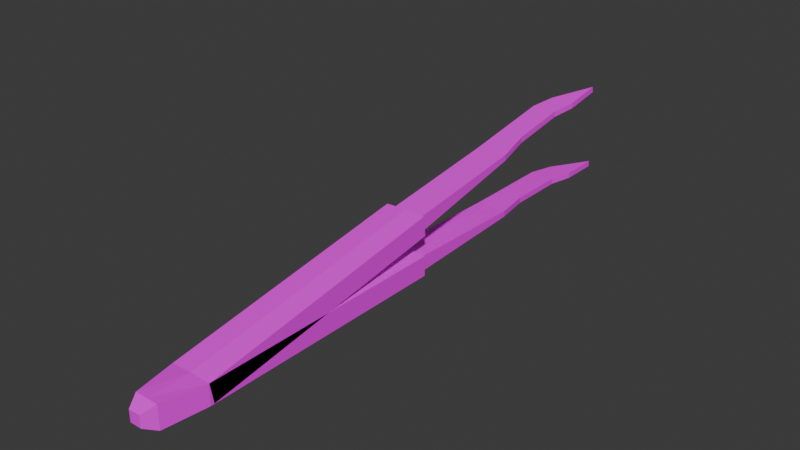 # Source: tweeser.blend  (saved by Blender 4.3.34; exported with 4.5.12 LTS)
import bpy
from mathutils import Matrix  # noqa: F401  (used for matrix-valued properties, if any)

bpy.ops.wm.read_factory_settings(use_empty=True)
scene = bpy.context.scene
scene.name = 'Scene'

# ---- collections
col_collection = bpy.data.collections.new('Collection'); scene.collection.children.link(col_collection)

# ---- images (referenced by path relative to the original .blend; pixels are not part of the script)
import os
ASSET_DIR = os.environ.get("B2B_ASSET_DIR", "")  # directory of the original .blend (textures are referenced by path, not embedded)
HERE = os.path.dirname(os.path.abspath(__file__))  # packed textures are extracted next to this script under _unpacked/

def load_image(name, relpath, width, height, colorspace="sRGB"):
    """Load a texture the original file referenced (path relative to the .blend, or extracted next to this script)."""
    p = next((c for c in (os.path.join(HERE, relpath), os.path.join(ASSET_DIR, relpath)) if relpath and os.path.exists(c)), "")
    if p:
        img = bpy.data.images.load(p, check_existing=True)
        img.name = name
    else:  # same state as the original file: an image datablock whose file is absent (Cycles renders it pink)
        img = bpy.data.images.new(name, width, height)
        img.source = "FILE"
        img.filepath = "//" + (relpath or name)
    img.colorspace_settings.name = colorspace
    return img
img_palette_png = load_image('palette.png', 'palette.png', 1024, 1024, 'sRGB')

# ---- materials (node trees are filled in below, after node groups)
mat_material = bpy.data.materials.new('Material')
mat_material.alpha_threshold = 0.0
mat_material.roughness = 0.5
mat_material.line_color = (0.0, 0.0, 0.0, 1.0)

# ---- material node trees
mat_material.use_nodes = True; mat_material.node_tree.nodes.clear()
_N = mat_material.node_tree.nodes; _L = mat_material.node_tree.links
n0 = _N.new('ShaderNodeOutputMaterial'); n0.name = 'Material Output'; n0.location = (300, 300)
n1 = _N.new('ShaderNodeBsdfPrincipled'); n1.name = 'Principled BSDF'; n1.location = (10, 300)
n1.inputs[3].default_value = 1.45
n2 = _N.new('ShaderNodeTexImage'); n2.name = 'Image Texture'; n2.location = (-280, 280)
n2.image = img_palette_png
_L.new(n1.outputs[0], n0.inputs[0])
_L.new(n2.outputs[0], n1.inputs[0])
n0.is_active_output = True

# ---- world
world_world = bpy.data.worlds.new('World'); scene.world = world_world
world_world.use_nodes = True; world_world.node_tree.nodes.clear()
_N = world_world.node_tree.nodes; _L = world_world.node_tree.links
n0 = _N.new('ShaderNodeOutputWorld'); n0.name = 'World Output'; n0.location = (300, 300)
n1 = _N.new('ShaderNodeBackground'); n1.name = 'Background'; n1.location = (10, 300)
n1.inputs[0].default_value = (0.05088, 0.05088, 0.05088, 1.0)
_L.new(n1.outputs[0], n0.inputs[0])
n0.is_active_output = True
world_world.color = (0.05088, 0.05088, 0.05088)
world_world.sun_shadow_jitter_overblur = 0.0

# ---- meshes
me_cube = bpy.data.meshes.new('Cube')
me_cube.from_pydata([(1.7, 24.0, 0.9), (1.7, 24.0, -0.8), (1.0, -1.0, 1.0), (1.0, -1.0, -1.0), (-1.8, 24.0, 0.9), (-1.8, 24.0, -0.9), (-1.0, -1.0, 1.0), (-1.0, -1.0, -1.0), (1.303, 24.0, 0.6515), (1.303, 24.0, -0.6515), (-1.303, 24.0, 0.6515), (-1.303, 24.0, -0.6515), (1.303, 35.0, 0.3515), (1.303, 35.0, -0.1515), (-1.303, 35.0, 0.3515), (-1.303, 35.0, -0.1515), (0.828, 38.0, 0.3517), (0.828, 38.0, -0.1514), (-1.303, 38.0, 0.3515), (-1.303, 38.0, -0.1515), (0.828, 43.0, 0.3517), (0.828, 43.0, -0.1514), (-1.303, 43.0, 0.3515), (-1.303, 43.0, -0.1515), (1.303, 45.0, 0.3515), (1.303, 45.0, -0.1515), (-0.7201, 45.0, 0.3515), (-0.7201, 45.0, -0.1515), (1.303, 48.34, 0.3515), (1.303, 48.34, -0.1515), (1.28, 48.34, 0.3515), (1.28, 48.34, -0.1515), (-1.8, 2.5, -0.9), (1.7, 2.5, 0.9), (-1.8, 2.5, 0.9), (1.7, 2.5, -0.8), (0.0, 24.0, -1.0), (0.0, -1.0, 1.0), (0.0, -1.0, -1.0), (0.0, 24.0, 1.0), (0.0, 24.0, -0.6515), (0.0, 24.0, 0.6515), (0.0, 35.0, -0.1515), (0.0, 35.0, 0.3515), (-0.2375, 38.0, -0.1515), (-0.2375, 38.0, 0.3516), (-0.2375, 43.0, -0.1515), (-0.2375, 43.0, 0.3516), (0.2915, 45.0, -0.1515), (0.2915, 45.0, 0.3515), (1.291, 48.34, -0.1515), (1.291, 48.34, 0.3515), (0.0, 2.5, -1.0), (0.0, 2.5, 1.0), (0.5, -2.0, 0.5), (0.5, -2.0, -0.5), (-0.5, -2.0, 0.5), (-0.5, -2.0, -0.5), (0.0, -2.0, 0.5), (0.0, -2.0, -0.5), (1.7, 23.78, 4.289), (1.7, 24.04, 2.61), (-1.8, 23.78, 4.289), (-1.8, 24.06, 2.511), (1.303, 23.82, 4.043), (1.303, 24.02, 2.756), (-1.303, 23.82, 4.043), (-1.303, 24.02, 2.756), (1.303, 34.73, 5.477), (1.303, 34.81, 4.98), (-1.303, 34.73, 5.477), (-1.303, 34.81, 4.98), (0.828, 37.69, 5.949), (0.828, 37.77, 5.452), (-1.303, 37.69, 5.949), (-1.303, 37.77, 5.452), (0.828, 42.63, 6.736), (0.828, 42.71, 6.239), (-1.303, 42.63, 6.736), (-1.303, 42.71, 6.239), (1.303, 44.6, 7.05), (1.303, 44.68, 6.553), (-0.7201, 44.6, 7.05), (-0.7201, 44.68, 6.553), (1.303, 47.9, 7.575), (1.303, 47.97, 7.078), (1.28, 47.9, 7.575), (1.28, 47.97, 7.078), (-1.8, 2.828, -0.871), (1.7, 2.544, 0.9066), (-1.8, 2.544, 0.9066), (1.7, 2.812, -0.7722), (-1.726e-16, 24.08, 2.412), (-1.726e-16, 23.76, 4.387), (-1.726e-16, 24.02, 2.756), (-1.726e-16, 23.82, 4.043), (-1.726e-16, 34.81, 4.98), (-1.726e-16, 34.73, 5.477), (-0.2375, 37.77, 5.452), (-0.2375, 37.69, 5.949), (-0.2375, 42.71, 6.239), (-0.2375, 42.63, 6.736), (0.2915, 44.68, 6.553), (0.2915, 44.6, 7.05), (1.291, 47.97, 7.078), (1.291, 47.9, 7.575), (-1.726e-16, 2.843, -0.9698), (-1.726e-16, 2.529, 1.005)], [], [(53, 34, 6, 37), (3, 2, 54, 55), (32, 34, 4, 5), (52, 35, 3, 38), (35, 33, 2, 3), (36, 5, 11, 40), (41, 8, 12, 43), (39, 0, 8, 41), (0, 1, 9, 8), (5, 4, 10, 11), (12, 13, 17, 16), (8, 9, 13, 12), (11, 10, 14, 15), (40, 11, 15, 42), (19, 18, 22, 23), (15, 14, 18, 19), (42, 15, 19, 44), (43, 12, 16, 45), (47, 20, 24, 49), (44, 19, 23, 46), (45, 16, 20, 47), (16, 17, 21, 20), (27, 26, 30, 31), (20, 21, 25, 24), (23, 22, 26, 27), (46, 23, 27, 48), (50, 51, 28, 29), (48, 27, 31, 50), (49, 24, 28, 51), (24, 25, 29, 28), (1, 0, 33, 35), (36, 1, 35, 52), (7, 6, 34, 32), (39, 4, 34, 53), (0, 39, 53, 33), (5, 36, 52, 32), (26, 49, 51, 30), (25, 48, 50, 29), (31, 30, 51, 50), (21, 46, 48, 25), (18, 45, 47, 22), (17, 44, 46, 21), (22, 47, 49, 26), (14, 43, 45, 18), (13, 42, 44, 17), (9, 40, 42, 13), (4, 39, 41, 10), (10, 41, 43, 14), (1, 36, 40, 9), (32, 52, 38, 7), (7, 38, 59, 57), (33, 53, 37, 2), (59, 58, 56, 57), (55, 54, 58, 59), (2, 37, 58, 54), (6, 7, 57, 56), (38, 3, 55, 59), (37, 6, 56, 58), (88, 90, 62, 63), (92, 63, 67, 94), (95, 64, 68, 97), (93, 60, 64, 95), (60, 61, 65, 64), (63, 62, 66, 67), (68, 69, 73, 72), (64, 65, 69, 68), (67, 66, 70, 71), (94, 67, 71, 96), (75, 74, 78, 79), (71, 70, 74, 75), (96, 71, 75, 98), (97, 68, 72, 99), (101, 76, 80, 103), (98, 75, 79, 100), (99, 72, 76, 101), (72, 73, 77, 76), (83, 82, 86, 87), (76, 77, 81, 80), (79, 78, 82, 83), (100, 79, 83, 102), (104, 105, 84, 85), (102, 83, 87, 104), (103, 80, 84, 105), (80, 81, 85, 84), (61, 60, 89, 91), (92, 61, 91, 106), (93, 62, 90, 107), (60, 93, 107, 89), (63, 92, 106, 88), (82, 103, 105, 86), (81, 102, 104, 85), (87, 86, 105, 104), (77, 100, 102, 81), (74, 99, 101, 78), (73, 98, 100, 77), (78, 101, 103, 82), (70, 97, 99, 74), (69, 96, 98, 73), (65, 94, 96, 69), (62, 93, 95, 66), (66, 95, 97, 70), (61, 92, 94, 65)])
_uv = me_cube.uv_layers.new(name='UVMap')
_uv.uv.foreach_set('vector', [0.7884, 0.7646, 0.7884, 0.7646, 0.7884, 0.7646, 0.7884, 0.7646, 0.7884, 0.7646, 0.7884, 0.7646, 0.7884, 0.7646, 0.7884, 0.7646, 0.7884, 0.7646, 0.7884, 0.7646, 0.7884, 0.7646, 0.7884, 0.7646, 0.7884, 0.7646, 0.7884, 0.7646, 0.7884, 0.7646, 0.7884, 0.7646, 0.7884, 0.7646, 0.7884, 0.7646, 0.7884, 0.7646, 0.7884, 0.7646, 0.7884, 0.7646, 0.7884, 0.7646, 0.7884, 0.7646, 0.7884, 0.7646, 0.6649, 0.7675, 0.6649, 0.7675, 0.6649, 0.7675, 0.6649, 0.7675, 0.7884, 0.7646, 0.7884, 0.7646, 0.7884, 0.7646, 0.7884, 0.7646, 0.7884, 0.7646, 0.7884, 0.7646, 0.7884, 0.7646, 0.7884, 0.7646, 0.7884, 0.7646, 0.7884, 0.7646, 0.7884, 0.7646, 0.7884, 0.7646, 0.6649, 0.7675, 0.6649, 0.7675, 0.6649, 0.7675, 0.6649, 0.7675, 0.6649, 0.7675, 0.6649, 0.7675, 0.6649, 0.7675, 0.6649, 0.7675, 0.6649, 0.7675, 0.6649, 0.7675, 0.6649, 0.7675, 0.6649, 0.7675, 0.6649, 0.7675, 0.6649, 0.7675, 0.6649, 0.7675, 0.6649, 0.7675, 0.6649, 0.7675, 0.6649, 0.7675, 0.6649, 0.7675, 0.6649, 0.7675, 0.6649, 0.7675, 0.6649, 0.7675, 0.6649, 0.7675, 0.6649, 0.7675, 0.6649, 0.7675, 0.6649, 0.7675, 0.6649, 0.7675, 0.6649, 0.7675, 0.6649, 0.7675, 0.6649, 0.7675, 0.6649, 0.7675, 0.6649, 0.7675, 0.6649, 0.7675, 0.6649, 0.7675, 0.6649, 0.7675, 0.6649, 0.7675, 0.6649, 0.7675, 0.6649, 0.7675, 0.6649, 0.7675, 0.6649, 0.7675, 0.6649, 0.7675, 0.6649, 0.7675, 0.6649, 0.7675, 0.6649, 0.7675, 0.6649, 0.7675, 0.6649, 0.7675, 0.6649, 0.7675, 0.6649, 0.7675, 0.6649, 0.7675, 0.6649, 0.7675, 0.6649, 0.7675, 0.6649, 0.7675, 0.6649, 0.7675, 0.6649, 0.7675, 0.6649, 0.7675, 0.6649, 0.7675, 0.6649, 0.7675, 0.6649, 0.7675, 0.6649, 0.7675, 0.6649, 0.7675, 0.6649, 0.7675, 0.6649, 0.7675, 0.6649, 0.7675, 0.6649, 0.7675, 0.6649, 0.7675, 0.6649, 0.7675, 0.6649, 0.7675, 0.6649, 0.7675, 0.6649, 0.7675, 0.6649, 0.7675, 0.6649, 0.7675, 0.6649, 0.7675, 0.6649, 0.7675, 0.6649, 0.7675, 0.6649, 0.7675, 0.6649, 0.7675, 0.6649, 0.7675, 0.6649, 0.7675, 0.6649, 0.7675, 0.6649, 0.7675, 0.7884, 0.7646, 0.7884, 0.7646, 0.7884, 0.7646, 0.7884, 0.7646, 0.7884, 0.7646, 0.7884, 0.7646, 0.7884, 0.7646, 0.7884, 0.7646, 0.7884, 0.7646, 0.7884, 0.7646, 0.7884, 0.7646, 0.7884, 0.7646, 0.7884, 0.7646, 0.7884, 0.7646, 0.7884, 0.7646, 0.7884, 0.7646, 0.7884, 0.7646, 0.7884, 0.7646, 0.7884, 0.7646, 0.7884, 0.7646, 0.7884, 0.7646, 0.7884, 0.7646, 0.7884, 0.7646, 0.7884, 0.7646, 0.6649, 0.7675, 0.6649, 0.7675, 0.6649, 0.7675, 0.6649, 0.7675, 0.6649, 0.7675, 0.6649, 0.7675, 0.6649, 0.7675, 0.6649, 0.7675, 0.6649, 0.7675, 0.6649, 0.7675, 0.6649, 0.7675, 0.6649, 0.7675, 0.6649, 0.7675, 0.6649, 0.7675, 0.6649, 0.7675, 0.6649, 0.7675, 0.6649, 0.7675, 0.6649, 0.7675, 0.6649, 0.7675, 0.6649, 0.7675, 0.6649, 0.7675, 0.6649, 0.7675, 0.6649, 0.7675, 0.6649, 0.7675, 0.6649, 0.7675, 0.6649, 0.7675, 0.6649, 0.7675, 0.6649, 0.7675, 0.6649, 0.7675, 0.6649, 0.7675, 0.6649, 0.7675, 0.6649, 0.7675, 0.6649, 0.7675, 0.6649, 0.7675, 0.6649, 0.7675, 0.6649, 0.7675, 0.6649, 0.7675, 0.6649, 0.7675, 0.6649, 0.7675, 0.6649, 0.7675, 0.7884, 0.7646, 0.7884, 0.7646, 0.7884, 0.7646, 0.7884, 0.7646, 0.6649, 0.7675, 0.6649, 0.7675, 0.6649, 0.7675, 0.6649, 0.7675, 0.7884, 0.7646, 0.7884, 0.7646, 0.7884, 0.7646, 0.7884, 0.7646, 0.7884, 0.7646, 0.7884, 0.7646, 0.7884, 0.7646, 0.7884, 0.7646, 0.7884, 0.7646, 0.7884, 0.7646, 0.7884, 0.7646, 0.7884, 0.7646, 0.7884, 0.7646, 0.7884, 0.7646, 0.7884, 0.7646, 0.7884, 0.7646, 0.7884, 0.7646, 0.7884, 0.7646, 0.7884, 0.7646, 0.7884, 0.7646, 0.7884, 0.7646, 0.7884, 0.7646, 0.7884, 0.7646, 0.7884, 0.7646, 0.7884, 0.7646, 0.7884, 0.7646, 0.7884, 0.7646, 0.7884, 0.7646, 0.7884, 0.7646, 0.7884, 0.7646, 0.7884, 0.7646, 0.7884, 0.7646, 0.7884, 0.7646, 0.7884, 0.7646, 0.7884, 0.7646, 0.7884, 0.7646, 0.7884, 0.7646, 0.7884, 0.7646, 0.7884, 0.7646, 0.7884, 0.7646, 0.7884, 0.7646, 0.7884, 0.7646, 0.7884, 0.7646, 0.7884, 0.7646, 0.7884, 0.7646, 0.7884, 0.7646, 0.7884, 0.7646, 0.7884, 0.7646, 0.6649, 0.7675, 0.6649, 0.7675, 0.6649, 0.7675, 0.6649, 0.7675, 0.7884, 0.7646, 0.7884, 0.7646, 0.7884, 0.7646, 0.7884, 0.7646, 0.7884, 0.7646, 0.7884, 0.7646, 0.7884, 0.7646, 0.7884, 0.7646, 0.7884, 0.7646, 0.7884, 0.7646, 0.7884, 0.7646, 0.7884, 0.7646, 0.6649, 0.7675, 0.6649, 0.7675, 0.6649, 0.7675, 0.6649, 0.7675, 0.6649, 0.7675, 0.6649, 0.7675, 0.6649, 0.7675, 0.6649, 0.7675, 0.6649, 0.7675, 0.6649, 0.7675, 0.6649, 0.7675, 0.6649, 0.7675, 0.6649, 0.7675, 0.6649, 0.7675, 0.6649, 0.7675, 0.6649, 0.7675, 0.6649, 0.7675, 0.6649, 0.7675, 0.6649, 0.7675, 0.6649, 0.7675, 0.6649, 0.7675, 0.6649, 0.7675, 0.6649, 0.7675, 0.6649, 0.7675, 0.6649, 0.7675, 0.6649, 0.7675, 0.6649, 0.7675, 0.6649, 0.7675, 0.6649, 0.7675, 0.6649, 0.7675, 0.6649, 0.7675, 0.6649, 0.7675, 0.6649, 0.7675, 0.6649, 0.7675, 0.6649, 0.7675, 0.6649, 0.7675, 0.6649, 0.7675, 0.6649, 0.7675, 0.6649, 0.7675, 0.6649, 0.7675, 0.6649, 0.7675, 0.6649, 0.7675, 0.6649, 0.7675, 0.6649, 0.7675, 0.6649, 0.7675, 0.6649, 0.7675, 0.6649, 0.7675, 0.6649, 0.7675, 0.6649, 0.7675, 0.6649, 0.7675, 0.6649, 0.7675, 0.6649, 0.7675, 0.6649, 0.7675, 0.6649, 0.7675, 0.6649, 0.7675, 0.6649, 0.7675, 0.6649, 0.7675, 0.6649, 0.7675, 0.6649, 0.7675, 0.6649, 0.7675, 0.6649, 0.7675, 0.6649, 0.7675, 0.6649, 0.7675, 0.6649, 0.7675, 0.6649, 0.7675, 0.6649, 0.7675, 0.6649, 0.7675, 0.6649, 0.7675, 0.6649, 0.7675, 0.6649, 0.7675, 0.6649, 0.7675, 0.6649, 0.7675, 0.6649, 0.7675, 0.6649, 0.7675, 0.6649, 0.7675, 0.6649, 0.7675, 0.6649, 0.7675, 0.6649, 0.7675, 0.6649, 0.7675, 0.6649, 0.7675, 0.7884, 0.7646, 0.7884, 0.7646, 0.7884, 0.7646, 0.7884, 0.7646, 0.7884, 0.7646, 0.7884, 0.7646, 0.7884, 0.7646, 0.7884, 0.7646, 0.7884, 0.7646, 0.7884, 0.7646, 0.7884, 0.7646, 0.7884, 0.7646, 0.7884, 0.7646, 0.7884, 0.7646, 0.7884, 0.7646, 0.7884, 0.7646, 0.7884, 0.7646, 0.7884, 0.7646, 0.7884, 0.7646, 0.7884, 0.7646, 0.6649, 0.7675, 0.6649, 0.7675, 0.6649, 0.7675, 0.6649, 0.7675, 0.6649, 0.7675, 0.6649, 0.7675, 0.6649, 0.7675, 0.6649, 0.7675, 0.6649, 0.7675, 0.6649, 0.7675, 0.6649, 0.7675, 0.6649, 0.7675, 0.6649, 0.7675, 0.6649, 0.7675, 0.6649, 0.7675, 0.6649, 0.7675, 0.6649, 0.7675, 0.6649, 0.7675, 0.6649, 0.7675, 0.6649, 0.7675, 0.6649, 0.7675, 0.6649, 0.7675, 0.6649, 0.7675, 0.6649, 0.7675, 0.6649, 0.7675, 0.6649, 0.7675, 0.6649, 0.7675, 0.6649, 0.7675, 0.6649, 0.7675, 0.6649, 0.7675, 0.6649, 0.7675, 0.6649, 0.7675, 0.6649, 0.7675, 0.6649, 0.7675, 0.6649, 0.7675, 0.6649, 0.7675, 0.6649, 0.7675, 0.6649, 0.7675, 0.6649, 0.7675, 0.6649, 0.7675, 0.7884, 0.7646, 0.7884, 0.7646, 0.7884, 0.7646, 0.7884, 0.7646, 0.6649, 0.7675, 0.6649, 0.7675, 0.6649, 0.7675, 0.6649, 0.7675, 0.7884, 0.7646, 0.7884, 0.7646, 0.7884, 0.7646, 0.7884, 0.7646])
me_cube.materials.append(mat_material)
me_cube.use_mirror_vertex_groups = False
me_cube.update()

# ---- objects
ob_cube = bpy.data.objects.new('Cube', me_cube)

# ---- transforms, parenting, visibility, modifiers, constraints
ob_cube.location = (0.0, 0.0, 0.0)
ob_cube.scale = (0.1, 0.1, 0.1)
ob_cube.lock_rotations_4d = False
ob_cube.empty_display_type = 'ARROWS'
ob_cube.lineart.crease_threshold = 0.0

# ---- collection membership
col_collection.objects.link(ob_cube)

# ---- scene / render settings (as saved in the file)
scene.frame_start = 1; scene.frame_end = 250; scene.frame_set(1)
scene.render.engine = 'BLENDER_EEVEE_NEXT'
bpy.context.view_layer.update()

# ---- added for rendering (the .blend has no active camera and no usable light): camera, sun
cam_auto = bpy.data.cameras.new('AutoCamera')
cam_auto.lens = 50.0
cam_auto.sensor_width = 36.0
cam_auto.clip_end = 1000.0
ob_auto_camera = bpy.data.objects.new('AutoCamera', cam_auto)
scene.collection.objects.link(ob_auto_camera)
ob_auto_camera.location = (4.73036, -3.36565, 4.11704)
ob_auto_camera.rotation_euler = (1.09748, -7.21219e-08, 0.694738)
scene.camera = ob_auto_camera
light_auto_sun = bpy.data.lights.new('AutoSun', 'SUN')
light_auto_sun.energy = 3.0
light_auto_sun.angle = 0.0523599
ob_auto_sun = bpy.data.objects.new('AutoSun', light_auto_sun)
scene.collection.objects.link(ob_auto_sun)
ob_auto_sun.rotation_euler = (0.872665, 0.174533, 0.523599)
bpy.context.view_layer.update()
